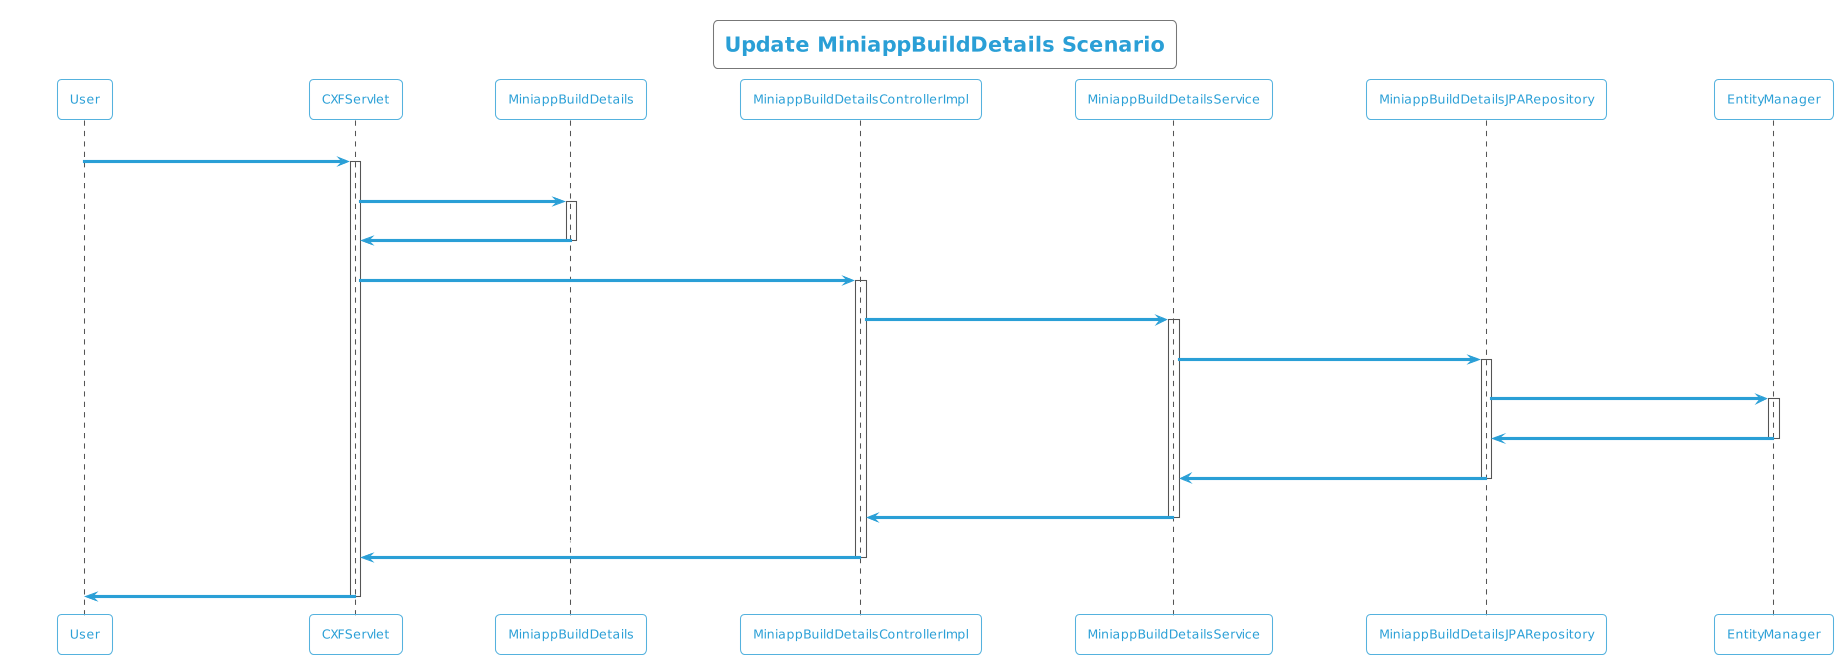

The diagram above was rendered by PlantUML. Its source (embedded in the PNG):
@startuml
!theme cyborg-outline
title Update MiniappBuildDetails Scenario
participant User
User -> CXFServlet: UPDATE, MiniappBuildDetails
activate CXFServlet
CXFServlet -> MiniappBuildDetails: << update >>
activate MiniappBuildDetails
MiniappBuildDetails -> CXFServlet: << instance >>
deactivate MiniappBuildDetails
CXFServlet -> MiniappBuildDetailsControllerImpl: update(:MiniappBuildDetails)
activate MiniappBuildDetailsControllerImpl
MiniappBuildDetailsControllerImpl -> MiniappBuildDetailsService: update(:MiniappBuildDetails)
activate MiniappBuildDetailsService
MiniappBuildDetailsService -> MiniappBuildDetailsJPARepository: update(:MiniappBuildDetails)
activate MiniappBuildDetailsJPARepository
MiniappBuildDetailsJPARepository -> EntityManager: update(:MiniappBuildDetails)
activate EntityManager
EntityManager -> MiniappBuildDetailsJPARepository: << persisted MiniappBuildDetails >>
deactivate EntityManager
MiniappBuildDetailsJPARepository -> MiniappBuildDetailsService: << persisted MiniappBuildDetails >>
deactivate MiniappBuildDetailsJPARepository
MiniappBuildDetailsService -> MiniappBuildDetailsControllerImpl: << persisted MiniappBuildDetails >>
deactivate MiniappBuildDetailsService
MiniappBuildDetailsControllerImpl -> CXFServlet: << persisted MiniappBuildDetails >>
deactivate MiniappBuildDetailsControllerImpl
CXFServlet -> User: marshalled MiniappBuildDetails XML
deactivate CXFServlet
@enduml